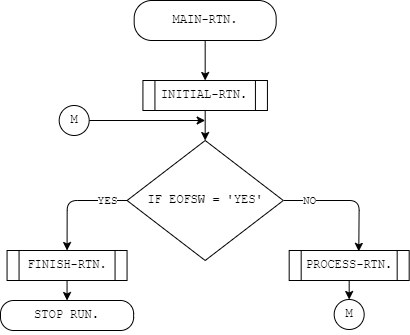

The diagram above was exported from draw.io. Its source (the exported page's mxGraphModel, read from the mxfile embedded in the PNG):
<mxGraphModel dx="764" dy="1670" grid="0" gridSize="10" guides="1" tooltips="1" connect="1" arrows="1" fold="1" page="1" pageScale="1" pageWidth="850" pageHeight="1100" background="#FFFFFF" math="0" shadow="0">
  <root>
    <mxCell id="0" />
    <mxCell id="1" parent="0" />
    <mxCell id="Y1jkB2Stf0lwHh6tMOje-2" style="edgeStyle=none;html=1;" edge="1" parent="1" source="7jiwDOor6VgudjIF-IIn-1" target="Y1jkB2Stf0lwHh6tMOje-1">
      <mxGeometry relative="1" as="geometry" />
    </mxCell>
    <mxCell id="7jiwDOor6VgudjIF-IIn-1" value="&lt;pre&gt;MAIN-RTN.&lt;/pre&gt;" style="rounded=1;whiteSpace=wrap;html=1;arcSize=44;" vertex="1" parent="1">
      <mxGeometry x="363.68" y="-1025" width="142" height="40" as="geometry" />
    </mxCell>
    <mxCell id="Y1jkB2Stf0lwHh6tMOje-4" style="edgeStyle=none;html=1;entryX=0.5;entryY=0;entryDx=0;entryDy=0;" edge="1" parent="1" source="Y1jkB2Stf0lwHh6tMOje-1" target="Y1jkB2Stf0lwHh6tMOje-3">
      <mxGeometry relative="1" as="geometry" />
    </mxCell>
    <mxCell id="Y1jkB2Stf0lwHh6tMOje-1" value="&lt;pre&gt;INITIAL-RTN.&lt;/pre&gt;" style="shape=process;whiteSpace=wrap;html=1;backgroundOutline=1;" vertex="1" parent="1">
      <mxGeometry x="372.43" y="-945" width="124.5" height="30" as="geometry" />
    </mxCell>
    <mxCell id="Y1jkB2Stf0lwHh6tMOje-10" style="edgeStyle=none;html=1;entryX=0.5;entryY=0;entryDx=0;entryDy=0;" edge="1" parent="1" source="Y1jkB2Stf0lwHh6tMOje-3" target="Y1jkB2Stf0lwHh6tMOje-9">
      <mxGeometry relative="1" as="geometry">
        <Array as="points">
          <mxPoint x="296.68" y="-825" />
        </Array>
      </mxGeometry>
    </mxCell>
    <mxCell id="QuDrSPEeGw1QVsWleuC5-1" value="&lt;pre&gt;YES&lt;/pre&gt;" style="edgeLabel;html=1;align=center;verticalAlign=middle;resizable=0;points=[];" vertex="1" connectable="0" parent="Y1jkB2Stf0lwHh6tMOje-10">
      <mxGeometry x="-0.6292" relative="1" as="geometry">
        <mxPoint as="offset" />
      </mxGeometry>
    </mxCell>
    <mxCell id="Y1jkB2Stf0lwHh6tMOje-12" style="edgeStyle=none;html=1;entryX=0.58;entryY=0.029;entryDx=0;entryDy=0;entryPerimeter=0;" edge="1" parent="1" source="Y1jkB2Stf0lwHh6tMOje-3" target="Y1jkB2Stf0lwHh6tMOje-11">
      <mxGeometry relative="1" as="geometry">
        <Array as="points">
          <mxPoint x="588.68" y="-825" />
        </Array>
      </mxGeometry>
    </mxCell>
    <mxCell id="QuDrSPEeGw1QVsWleuC5-2" value="&lt;pre&gt;NO&lt;/pre&gt;" style="edgeLabel;html=1;align=center;verticalAlign=middle;resizable=0;points=[];" vertex="1" connectable="0" parent="Y1jkB2Stf0lwHh6tMOje-12">
      <mxGeometry x="-0.5935" relative="1" as="geometry">
        <mxPoint as="offset" />
      </mxGeometry>
    </mxCell>
    <mxCell id="Y1jkB2Stf0lwHh6tMOje-3" value="&lt;pre&gt;IF EOFSW = 'YES'&lt;/pre&gt;" style="rhombus;whiteSpace=wrap;html=1;" vertex="1" parent="1">
      <mxGeometry x="356.56" y="-885" width="156.25" height="120" as="geometry" />
    </mxCell>
    <mxCell id="Y1jkB2Stf0lwHh6tMOje-7" style="edgeStyle=none;html=1;exitX=1;exitY=0.5;exitDx=0;exitDy=0;" edge="1" parent="1" source="Y1jkB2Stf0lwHh6tMOje-5">
      <mxGeometry relative="1" as="geometry">
        <mxPoint x="434.68" y="-905" as="targetPoint" />
      </mxGeometry>
    </mxCell>
    <mxCell id="Y1jkB2Stf0lwHh6tMOje-5" value="&lt;pre&gt;M&lt;/pre&gt;" style="ellipse;whiteSpace=wrap;html=1;aspect=fixed;" vertex="1" parent="1">
      <mxGeometry x="288.68" y="-920" width="30" height="30" as="geometry" />
    </mxCell>
    <mxCell id="Y1jkB2Stf0lwHh6tMOje-15" style="edgeStyle=none;html=1;entryX=0.5;entryY=0;entryDx=0;entryDy=0;" edge="1" parent="1" source="Y1jkB2Stf0lwHh6tMOje-9" target="Y1jkB2Stf0lwHh6tMOje-13">
      <mxGeometry relative="1" as="geometry" />
    </mxCell>
    <mxCell id="Y1jkB2Stf0lwHh6tMOje-9" value="&lt;pre&gt;FINISH-RTN.&lt;/pre&gt;" style="shape=process;whiteSpace=wrap;html=1;backgroundOutline=1;" vertex="1" parent="1">
      <mxGeometry x="236.56" y="-775" width="120" height="30" as="geometry" />
    </mxCell>
    <mxCell id="Y1jkB2Stf0lwHh6tMOje-17" style="edgeStyle=none;html=1;exitX=0.5;exitY=1;exitDx=0;exitDy=0;" edge="1" parent="1" source="Y1jkB2Stf0lwHh6tMOje-11" target="Y1jkB2Stf0lwHh6tMOje-16">
      <mxGeometry relative="1" as="geometry" />
    </mxCell>
    <mxCell id="Y1jkB2Stf0lwHh6tMOje-11" value="&lt;pre&gt;PROCESS-RTN.&lt;/pre&gt;" style="shape=process;whiteSpace=wrap;html=1;backgroundOutline=1;" vertex="1" parent="1">
      <mxGeometry x="518.68" y="-775" width="120" height="30" as="geometry" />
    </mxCell>
    <mxCell id="Y1jkB2Stf0lwHh6tMOje-13" value="&lt;pre&gt;STOP RUN.&lt;/pre&gt;" style="rounded=1;whiteSpace=wrap;html=1;arcSize=44;" vertex="1" parent="1">
      <mxGeometry x="230" y="-725" width="133.12" height="30" as="geometry" />
    </mxCell>
    <mxCell id="Y1jkB2Stf0lwHh6tMOje-16" value="&lt;pre&gt;M&lt;/pre&gt;" style="ellipse;whiteSpace=wrap;html=1;aspect=fixed;" vertex="1" parent="1">
      <mxGeometry x="563.68" y="-726" width="30" height="30" as="geometry" />
    </mxCell>
  </root>
</mxGraphModel>